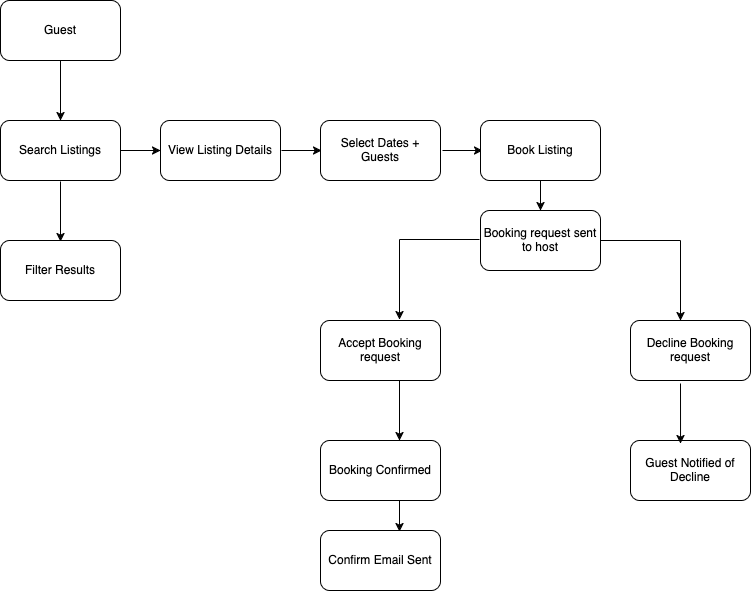

The diagram above was exported from draw.io. Its source (the exported page's mxGraphModel, read from the mxfile embedded in the PNG):
<mxGraphModel dx="946" dy="618" grid="1" gridSize="10" guides="1" tooltips="1" connect="1" arrows="1" fold="1" page="1" pageScale="1" pageWidth="850" pageHeight="1100" math="0" shadow="0">
  <root>
    <mxCell id="0" />
    <mxCell id="1" parent="0" />
    <mxCell id="WrdaumwTs1meAHa7kaYo-16" value="" style="endArrow=classic;html=1;rounded=0;entryX=0;entryY=0.5;entryDx=0;entryDy=0;exitX=1;exitY=0.5;exitDx=0;exitDy=0;" edge="1" parent="1">
      <mxGeometry width="50" height="50" relative="1" as="geometry">
        <mxPoint x="321" y="190" as="sourcePoint" />
        <mxPoint x="361" y="190" as="targetPoint" />
      </mxGeometry>
    </mxCell>
    <mxCell id="WrdaumwTs1meAHa7kaYo-17" value="" style="endArrow=classic;html=1;rounded=0;entryX=0;entryY=0.5;entryDx=0;entryDy=0;exitX=1;exitY=0.5;exitDx=0;exitDy=0;" edge="1" parent="1">
      <mxGeometry width="50" height="50" relative="1" as="geometry">
        <mxPoint x="482" y="190" as="sourcePoint" />
        <mxPoint x="522" y="190" as="targetPoint" />
      </mxGeometry>
    </mxCell>
    <mxCell id="WrdaumwTs1meAHa7kaYo-26" value="" style="group" vertex="1" connectable="0" parent="1">
      <mxGeometry x="40" y="40" width="750" height="590" as="geometry" />
    </mxCell>
    <mxCell id="WrdaumwTs1meAHa7kaYo-1" value="Guest" style="rounded=1;whiteSpace=wrap;html=1;" vertex="1" parent="WrdaumwTs1meAHa7kaYo-26">
      <mxGeometry width="120" height="60" as="geometry" />
    </mxCell>
    <mxCell id="WrdaumwTs1meAHa7kaYo-2" value="Search Listings" style="rounded=1;whiteSpace=wrap;html=1;" vertex="1" parent="WrdaumwTs1meAHa7kaYo-26">
      <mxGeometry y="120" width="120" height="60" as="geometry" />
    </mxCell>
    <mxCell id="WrdaumwTs1meAHa7kaYo-3" value="Filter Results" style="rounded=1;whiteSpace=wrap;html=1;" vertex="1" parent="WrdaumwTs1meAHa7kaYo-26">
      <mxGeometry y="240" width="120" height="60" as="geometry" />
    </mxCell>
    <mxCell id="WrdaumwTs1meAHa7kaYo-4" value="View Listing Details" style="rounded=1;whiteSpace=wrap;html=1;" vertex="1" parent="WrdaumwTs1meAHa7kaYo-26">
      <mxGeometry x="160" y="120" width="120" height="60" as="geometry" />
    </mxCell>
    <mxCell id="WrdaumwTs1meAHa7kaYo-5" value="Select Dates + Guests" style="rounded=1;whiteSpace=wrap;html=1;" vertex="1" parent="WrdaumwTs1meAHa7kaYo-26">
      <mxGeometry x="320" y="120" width="120" height="60" as="geometry" />
    </mxCell>
    <mxCell id="WrdaumwTs1meAHa7kaYo-6" value="Book Listing" style="rounded=1;whiteSpace=wrap;html=1;" vertex="1" parent="WrdaumwTs1meAHa7kaYo-26">
      <mxGeometry x="480" y="120" width="120" height="60" as="geometry" />
    </mxCell>
    <mxCell id="WrdaumwTs1meAHa7kaYo-7" value="Booking request sent to host" style="rounded=1;whiteSpace=wrap;html=1;" vertex="1" parent="WrdaumwTs1meAHa7kaYo-26">
      <mxGeometry x="480" y="210" width="120" height="60" as="geometry" />
    </mxCell>
    <mxCell id="WrdaumwTs1meAHa7kaYo-8" value="Decline Booking request" style="rounded=1;whiteSpace=wrap;html=1;" vertex="1" parent="WrdaumwTs1meAHa7kaYo-26">
      <mxGeometry x="630" y="320" width="120" height="60" as="geometry" />
    </mxCell>
    <mxCell id="WrdaumwTs1meAHa7kaYo-9" value="Accept Booking request" style="rounded=1;whiteSpace=wrap;html=1;" vertex="1" parent="WrdaumwTs1meAHa7kaYo-26">
      <mxGeometry x="320" y="320" width="120" height="60" as="geometry" />
    </mxCell>
    <mxCell id="WrdaumwTs1meAHa7kaYo-10" value="Guest Notified of Decline" style="rounded=1;whiteSpace=wrap;html=1;" vertex="1" parent="WrdaumwTs1meAHa7kaYo-26">
      <mxGeometry x="630" y="440" width="120" height="60" as="geometry" />
    </mxCell>
    <mxCell id="WrdaumwTs1meAHa7kaYo-11" value="Booking Confirmed" style="rounded=1;whiteSpace=wrap;html=1;" vertex="1" parent="WrdaumwTs1meAHa7kaYo-26">
      <mxGeometry x="320" y="440" width="120" height="60" as="geometry" />
    </mxCell>
    <mxCell id="WrdaumwTs1meAHa7kaYo-12" value="Confirm Email Sent" style="rounded=1;whiteSpace=wrap;html=1;" vertex="1" parent="WrdaumwTs1meAHa7kaYo-26">
      <mxGeometry x="320" y="530" width="120" height="60" as="geometry" />
    </mxCell>
    <mxCell id="WrdaumwTs1meAHa7kaYo-14" value="" style="endArrow=classic;html=1;rounded=0;entryX=0.5;entryY=0;entryDx=0;entryDy=0;exitX=0.5;exitY=1;exitDx=0;exitDy=0;" edge="1" parent="WrdaumwTs1meAHa7kaYo-26">
      <mxGeometry width="50" height="50" relative="1" as="geometry">
        <mxPoint x="60" y="181" as="sourcePoint" />
        <mxPoint x="60" y="241" as="targetPoint" />
      </mxGeometry>
    </mxCell>
    <mxCell id="WrdaumwTs1meAHa7kaYo-19" value="" style="endArrow=classic;html=1;rounded=0;" edge="1" parent="WrdaumwTs1meAHa7kaYo-26">
      <mxGeometry width="50" height="50" relative="1" as="geometry">
        <mxPoint x="680" y="240" as="sourcePoint" />
        <mxPoint x="680" y="320" as="targetPoint" />
      </mxGeometry>
    </mxCell>
    <mxCell id="WrdaumwTs1meAHa7kaYo-20" value="" style="endArrow=none;html=1;rounded=0;exitX=1;exitY=0.5;exitDx=0;exitDy=0;" edge="1" parent="WrdaumwTs1meAHa7kaYo-26" source="WrdaumwTs1meAHa7kaYo-7">
      <mxGeometry width="50" height="50" relative="1" as="geometry">
        <mxPoint x="410" y="300" as="sourcePoint" />
        <mxPoint x="680" y="240" as="targetPoint" />
      </mxGeometry>
    </mxCell>
    <mxCell id="WrdaumwTs1meAHa7kaYo-21" value="" style="endArrow=none;html=1;rounded=0;exitX=1;exitY=0.5;exitDx=0;exitDy=0;" edge="1" parent="WrdaumwTs1meAHa7kaYo-26">
      <mxGeometry width="50" height="50" relative="1" as="geometry">
        <mxPoint x="399" y="239" as="sourcePoint" />
        <mxPoint x="479" y="239" as="targetPoint" />
      </mxGeometry>
    </mxCell>
    <mxCell id="WrdaumwTs1meAHa7kaYo-22" value="" style="endArrow=classic;html=1;rounded=0;" edge="1" parent="WrdaumwTs1meAHa7kaYo-26">
      <mxGeometry width="50" height="50" relative="1" as="geometry">
        <mxPoint x="399" y="239" as="sourcePoint" />
        <mxPoint x="399" y="319" as="targetPoint" />
      </mxGeometry>
    </mxCell>
    <mxCell id="WrdaumwTs1meAHa7kaYo-23" value="" style="endArrow=classic;html=1;rounded=0;entryX=0.417;entryY=0.05;entryDx=0;entryDy=0;entryPerimeter=0;" edge="1" parent="WrdaumwTs1meAHa7kaYo-26" target="WrdaumwTs1meAHa7kaYo-10">
      <mxGeometry width="50" height="50" relative="1" as="geometry">
        <mxPoint x="680" y="383" as="sourcePoint" />
        <mxPoint x="678" y="442" as="targetPoint" />
      </mxGeometry>
    </mxCell>
    <mxCell id="WrdaumwTs1meAHa7kaYo-24" value="" style="endArrow=classic;html=1;rounded=0;" edge="1" parent="WrdaumwTs1meAHa7kaYo-26">
      <mxGeometry width="50" height="50" relative="1" as="geometry">
        <mxPoint x="399" y="380" as="sourcePoint" />
        <mxPoint x="399" y="440" as="targetPoint" />
      </mxGeometry>
    </mxCell>
    <mxCell id="WrdaumwTs1meAHa7kaYo-25" value="" style="endArrow=classic;html=1;rounded=0;" edge="1" parent="WrdaumwTs1meAHa7kaYo-26">
      <mxGeometry width="50" height="50" relative="1" as="geometry">
        <mxPoint x="399" y="500" as="sourcePoint" />
        <mxPoint x="399" y="531" as="targetPoint" />
      </mxGeometry>
    </mxCell>
    <mxCell id="WrdaumwTs1meAHa7kaYo-13" value="" style="endArrow=classic;html=1;rounded=0;entryX=0.5;entryY=0;entryDx=0;entryDy=0;exitX=0.5;exitY=1;exitDx=0;exitDy=0;" edge="1" parent="WrdaumwTs1meAHa7kaYo-26" source="WrdaumwTs1meAHa7kaYo-1" target="WrdaumwTs1meAHa7kaYo-2">
      <mxGeometry width="50" height="50" relative="1" as="geometry">
        <mxPoint x="410" y="300" as="sourcePoint" />
        <mxPoint x="460" y="250" as="targetPoint" />
      </mxGeometry>
    </mxCell>
    <mxCell id="WrdaumwTs1meAHa7kaYo-15" value="" style="endArrow=classic;html=1;rounded=0;entryX=0;entryY=0.5;entryDx=0;entryDy=0;exitX=1;exitY=0.5;exitDx=0;exitDy=0;" edge="1" parent="WrdaumwTs1meAHa7kaYo-26" source="WrdaumwTs1meAHa7kaYo-2" target="WrdaumwTs1meAHa7kaYo-4">
      <mxGeometry width="50" height="50" relative="1" as="geometry">
        <mxPoint x="130" y="60" as="sourcePoint" />
        <mxPoint x="130" y="120" as="targetPoint" />
      </mxGeometry>
    </mxCell>
    <mxCell id="WrdaumwTs1meAHa7kaYo-18" value="" style="endArrow=classic;html=1;rounded=0;entryX=0.5;entryY=0;entryDx=0;entryDy=0;exitX=0.5;exitY=1;exitDx=0;exitDy=0;" edge="1" parent="WrdaumwTs1meAHa7kaYo-26" source="WrdaumwTs1meAHa7kaYo-6" target="WrdaumwTs1meAHa7kaYo-7">
      <mxGeometry width="50" height="50" relative="1" as="geometry">
        <mxPoint x="650" y="160" as="sourcePoint" />
        <mxPoint x="690" y="160" as="targetPoint" />
      </mxGeometry>
    </mxCell>
  </root>
</mxGraphModel>